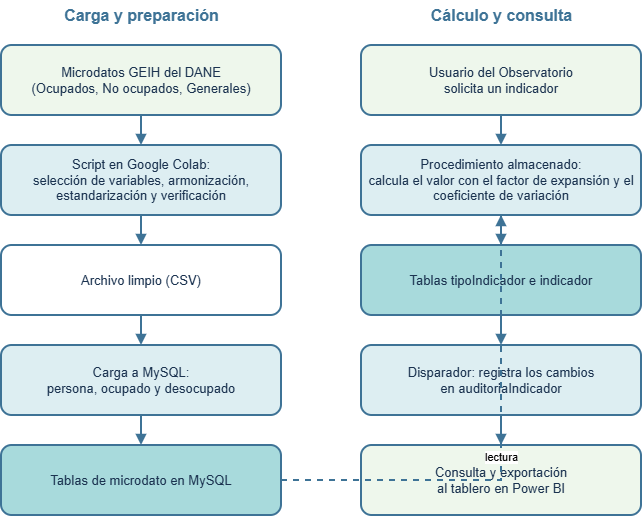

The diagram above was exported from draw.io. Its source (the exported page's mxGraphModel, read from the mxfile embedded in the PNG):
<mxGraphModel dx="1154" dy="623" grid="0" gridSize="10" guides="1" tooltips="1" connect="1" arrows="1" fold="1" page="1" pageScale="1" pageWidth="827" pageHeight="700" math="0" shadow="0">
  <root>
    <mxCell id="0" />
    <mxCell id="1" parent="0" />
    <mxCell id="h1" parent="1" style="text;html=1;align=center;verticalAlign=middle;fontSize=16;fontStyle=1;fontColor=#3E7396;" value="Carga y preparación" vertex="1">
      <mxGeometry height="30" width="280" x="40" y="55" as="geometry" />
    </mxCell>
    <mxCell id="h2" parent="1" style="text;html=1;align=center;verticalAlign=middle;fontSize=16;fontStyle=1;fontColor=#3E7396;" value="Cálculo y consulta" vertex="1">
      <mxGeometry height="30" width="280" x="400" y="55" as="geometry" />
    </mxCell>
    <mxCell id="l1" parent="1" style="rounded=1;whiteSpace=wrap;html=1;fillColor=#EEF7EC;strokeColor=#3E7396;strokeWidth=2;fontSize=13;fontColor=#1B3350;" value="Microdatos GEIH del DANE&lt;br&gt;(Ocupados, No ocupados, Generales)" vertex="1">
      <mxGeometry height="70" width="280" x="40" y="100" as="geometry" />
    </mxCell>
    <mxCell id="l2" parent="1" style="rounded=1;whiteSpace=wrap;html=1;fillColor=#DDEEF2;strokeColor=#3E7396;strokeWidth=2;fontSize=13;fontColor=#1B3350;" value="Script en Google Colab:&lt;br&gt;selección de variables, armonización, estandarización y verificación" vertex="1">
      <mxGeometry height="70" width="280" x="40" y="200" as="geometry" />
    </mxCell>
    <mxCell id="l3" parent="1" style="rounded=1;whiteSpace=wrap;html=1;fillColor=#FFFFFF;strokeColor=#3E7396;strokeWidth=2;fontSize=13;fontColor=#1B3350;" value="Archivo limpio (CSV)" vertex="1">
      <mxGeometry height="70" width="280" x="40" y="300" as="geometry" />
    </mxCell>
    <mxCell id="l4" parent="1" style="rounded=1;whiteSpace=wrap;html=1;fillColor=#DDEEF2;strokeColor=#3E7396;strokeWidth=2;fontSize=13;fontColor=#1B3350;" value="Carga a MySQL:&lt;br&gt;persona, ocupado y desocupado" vertex="1">
      <mxGeometry height="70" width="280" x="40" y="400" as="geometry" />
    </mxCell>
    <mxCell id="l5" parent="1" style="rounded=1;whiteSpace=wrap;html=1;fillColor=#A8DADC;strokeColor=#3E7396;strokeWidth=2;fontSize=13;fontColor=#1B3350;" value="Tablas de microdato en MySQL" vertex="1">
      <mxGeometry height="70" width="280" x="40" y="500" as="geometry" />
    </mxCell>
    <mxCell id="r1" parent="1" style="rounded=1;whiteSpace=wrap;html=1;fillColor=#EEF7EC;strokeColor=#3E7396;strokeWidth=2;fontSize=13;fontColor=#1B3350;" value="Usuario del Observatorio&lt;br&gt;solicita un indicador" vertex="1">
      <mxGeometry height="70" width="280" x="400" y="100" as="geometry" />
    </mxCell>
    <mxCell id="r2" parent="1" style="rounded=1;whiteSpace=wrap;html=1;fillColor=#DDEEF2;strokeColor=#3E7396;strokeWidth=2;fontSize=13;fontColor=#1B3350;" value="Procedimiento almacenado:&lt;br&gt;calcula el valor con el factor de expansión y el coeficiente de variación" vertex="1">
      <mxGeometry height="70" width="280" x="400" y="200" as="geometry" />
    </mxCell>
    <mxCell id="r3" parent="1" style="rounded=1;whiteSpace=wrap;html=1;fillColor=#A8DADC;strokeColor=#3E7396;strokeWidth=2;fontSize=13;fontColor=#1B3350;" value="Tablas tipoIndicador e indicador" vertex="1">
      <mxGeometry height="70" width="280" x="400" y="300" as="geometry" />
    </mxCell>
    <mxCell id="r4" parent="1" style="rounded=1;whiteSpace=wrap;html=1;fillColor=#DDEEF2;strokeColor=#3E7396;strokeWidth=2;fontSize=13;fontColor=#1B3350;" value="Disparador: registra los cambios&lt;br&gt;en auditoriaIndicador" vertex="1">
      <mxGeometry height="70" width="280" x="400" y="400" as="geometry" />
    </mxCell>
    <mxCell id="r5" parent="1" style="rounded=1;whiteSpace=wrap;html=1;fillColor=#EEF7EC;strokeColor=#3E7396;strokeWidth=2;fontSize=13;fontColor=#1B3350;" value="Consulta y exportación&lt;br&gt;al tablero en Power BI" vertex="1">
      <mxGeometry height="70" width="280" x="400" y="500" as="geometry" />
    </mxCell>
    <mxCell id="e1" edge="1" parent="1" source="l1" style="edgeStyle=orthogonalEdgeStyle;rounded=0;html=1;strokeColor=#3E7396;strokeWidth=2;endArrow=block;endFill=1;" target="l2" value="">
      <mxGeometry relative="1" as="geometry" />
    </mxCell>
    <mxCell id="e2" edge="1" parent="1" source="l2" style="edgeStyle=orthogonalEdgeStyle;rounded=0;html=1;strokeColor=#3E7396;strokeWidth=2;endArrow=block;endFill=1;" target="l3" value="">
      <mxGeometry relative="1" as="geometry" />
    </mxCell>
    <mxCell id="e3" edge="1" parent="1" source="l3" style="edgeStyle=orthogonalEdgeStyle;rounded=0;html=1;strokeColor=#3E7396;strokeWidth=2;endArrow=block;endFill=1;" target="l4" value="">
      <mxGeometry relative="1" as="geometry" />
    </mxCell>
    <mxCell id="e4" edge="1" parent="1" source="l4" style="edgeStyle=orthogonalEdgeStyle;rounded=0;html=1;strokeColor=#3E7396;strokeWidth=2;endArrow=block;endFill=1;" target="l5" value="">
      <mxGeometry relative="1" as="geometry" />
    </mxCell>
    <mxCell id="e5" edge="1" parent="1" source="r1" style="edgeStyle=orthogonalEdgeStyle;rounded=0;html=1;strokeColor=#3E7396;strokeWidth=2;endArrow=block;endFill=1;" target="r2" value="">
      <mxGeometry relative="1" as="geometry" />
    </mxCell>
    <mxCell id="e6" edge="1" parent="1" source="r2" style="edgeStyle=orthogonalEdgeStyle;rounded=0;html=1;strokeColor=#3E7396;strokeWidth=2;endArrow=block;endFill=1;" target="r3" value="">
      <mxGeometry relative="1" as="geometry" />
    </mxCell>
    <mxCell id="e7" edge="1" parent="1" source="r3" style="edgeStyle=orthogonalEdgeStyle;rounded=0;html=1;strokeColor=#3E7396;strokeWidth=2;endArrow=block;endFill=1;" target="r4" value="">
      <mxGeometry relative="1" as="geometry" />
    </mxCell>
    <mxCell id="e8" edge="1" parent="1" source="r4" style="edgeStyle=orthogonalEdgeStyle;rounded=0;html=1;strokeColor=#3E7396;strokeWidth=2;endArrow=block;endFill=1;" target="r5" value="">
      <mxGeometry relative="1" as="geometry" />
    </mxCell>
    <mxCell id="e99" edge="1" parent="1" source="l5" style="edgeStyle=orthogonalEdgeStyle;rounded=0;html=1;strokeColor=#3E7396;strokeWidth=2;endArrow=block;endFill=1;dashed=1;" target="r2" value="lectura">
      <mxGeometry relative="1" as="geometry" />
    </mxCell>
  </root>
</mxGraphModel>